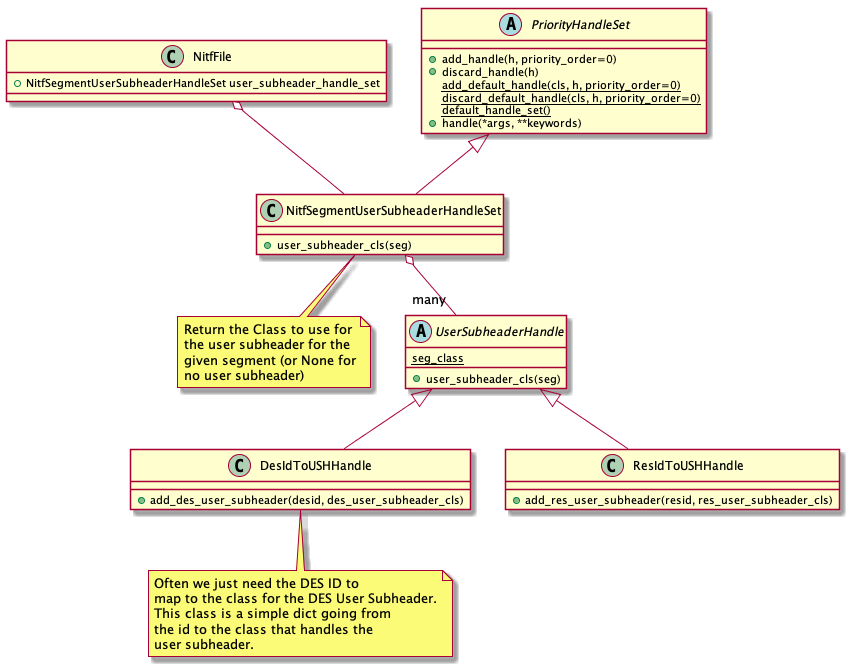

The diagram above was rendered by PlantUML. Its source (embedded in the PNG):
@startuml
class NitfFile {
   +NitfSegmentUserSubheaderHandleSet user_subheader_handle_set
}

class NitfSegmentUserSubheaderHandleSet {
   +user_subheader_cls(seg)
}
note bottom
  Return the Class to use for
  the user subheader for the
  given segment (or None for
  no user subheader)
end note

abstract class PriorityHandleSet {
   +add_handle(h, priority_order=0)
   +discard_handle(h)
   {static} add_default_handle(cls, h, priority_order=0)
   {static} discard_default_handle(cls, h, priority_order=0)
   {static} default_handle_set()
   +handle(*args, **keywords)
}

abstract class UserSubheaderHandle {
   {static} seg_class
   +user_subheader_cls(seg)
}

class DesIdToUSHHandle {
   +add_des_user_subheader(desid, des_user_subheader_cls)
}
note bottom
   Often we just need the DES ID to
   map to the class for the DES User Subheader.
   This class is a simple dict going from
   the id to the class that handles the
   user subheader.
end note

class ResIdToUSHHandle {
   +add_res_user_subheader(resid, res_user_subheader_cls)
}

NitfFile o--  NitfSegmentUserSubheaderHandleSet
NitfSegmentUserSubheaderHandleSet o-- "many" UserSubheaderHandle
UserSubheaderHandle <|-- DesIdToUSHHandle
UserSubheaderHandle <|-- ResIdToUSHHandle
PriorityHandleSet <|-- NitfSegmentUserSubheaderHandleSet

@enduml